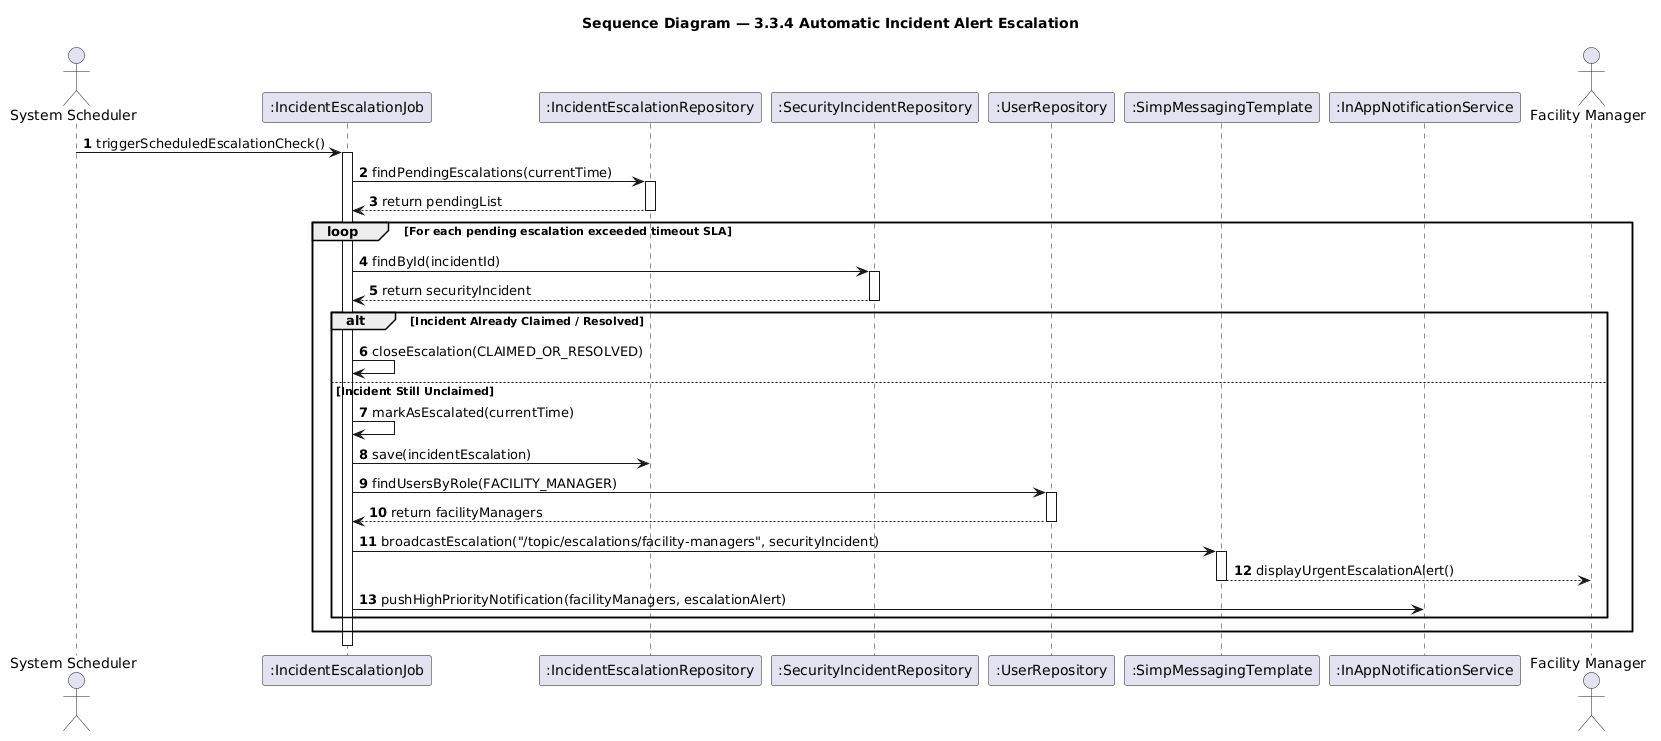

The diagram above was rendered by PlantUML. Its source (embedded in the PNG):
@startuml seq-incident-escalation
title Sequence Diagram — 3.3.4 Automatic Incident Alert Escalation
skinparam shadowing false
autonumber

actor "System Scheduler" as Timer
participant ":IncidentEscalationJob" as EscalationJob
participant ":IncidentEscalationRepository" as EscalationRepo
participant ":SecurityIncidentRepository" as IncidentRepo
participant ":UserRepository" as UserRepo
participant ":SimpMessagingTemplate" as WebSocket
participant ":InAppNotificationService" as NotifService
actor "Facility Manager" as Manager

Timer -> EscalationJob: triggerScheduledEscalationCheck()
activate EscalationJob

EscalationJob -> EscalationRepo: findPendingEscalations(currentTime)
activate EscalationRepo
EscalationRepo --> EscalationJob: return pendingList
deactivate EscalationRepo

loop For each pending escalation exceeded timeout SLA
    EscalationJob -> IncidentRepo: findById(incidentId)
    activate IncidentRepo
    IncidentRepo --> EscalationJob: return securityIncident
    deactivate IncidentRepo

    alt Incident Already Claimed / Resolved
        EscalationJob -> EscalationJob: closeEscalation(CLAIMED_OR_RESOLVED)
    else Incident Still Unclaimed
        EscalationJob -> EscalationJob: markAsEscalated(currentTime)

        EscalationJob -> EscalationRepo: save(incidentEscalation)

        EscalationJob -> UserRepo: findUsersByRole(FACILITY_MANAGER)
        activate UserRepo
        UserRepo --> EscalationJob: return facilityManagers
        deactivate UserRepo

        EscalationJob -> WebSocket: broadcastEscalation("/topic/escalations/facility-managers", securityIncident)
        activate WebSocket
        WebSocket --> Manager: displayUrgentEscalationAlert()
        deactivate WebSocket

        EscalationJob -> NotifService: pushHighPriorityNotification(facilityManagers, escalationAlert)
    end
end

deactivate EscalationJob

@enduml